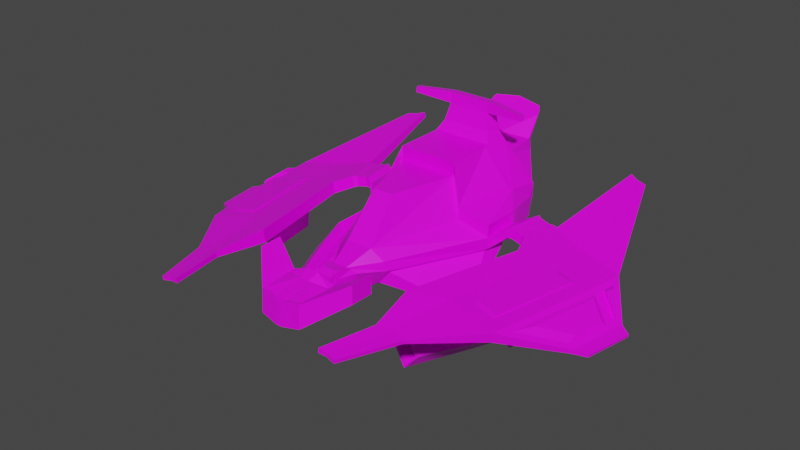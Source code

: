# Source: Spaceship8.blend  (saved by Blender 2.93.21; exported with 4.5.12 LTS)
import bpy
from mathutils import Matrix  # noqa: F401  (used for matrix-valued properties, if any)

bpy.ops.wm.read_factory_settings(use_empty=True)
scene = bpy.context.scene
scene.name = 'Scene'

# ---- collections
col_collection = bpy.data.collections.new('Collection'); scene.collection.children.link(col_collection)

# ---- images (referenced by path relative to the original .blend; pixels are not part of the script)
import os
ASSET_DIR = os.environ.get("B2B_ASSET_DIR", "")  # directory of the original .blend (textures are referenced by path, not embedded)
HERE = os.path.dirname(os.path.abspath(__file__))  # packed textures are extracted next to this script under _unpacked/

def load_image(name, relpath, width, height, colorspace="sRGB"):
    """Load a texture the original file referenced (path relative to the .blend, or extracted next to this script)."""
    p = next((c for c in (os.path.join(HERE, relpath), os.path.join(ASSET_DIR, relpath)) if relpath and os.path.exists(c)), "")
    if p:
        img = bpy.data.images.load(p, check_existing=True)
        img.name = name
    else:  # same state as the original file: an image datablock whose file is absent (Cycles renders it pink)
        img = bpy.data.images.new(name, width, height)
        img.source = "FILE"
        img.filepath = "//" + (relpath or name)
    img.colorspace_settings.name = colorspace
    return img
img_spaceship_color3_png = load_image('Spaceship Color3.png', 'Spaceship Color3.png', 1024, 1024, 'sRGB')

# ---- materials (node trees are filled in below, after node groups)
mat_material = bpy.data.materials.new('Material')
mat_material.alpha_threshold = 0.0
mat_material.use_transparent_shadow = False
mat_material.line_color = (0.0, 0.0, 0.0, 1.0)

# ---- material node trees
mat_material.use_nodes = True; mat_material.node_tree.nodes.clear()
_N = mat_material.node_tree.nodes; _L = mat_material.node_tree.links
n0 = _N.new('ShaderNodeOutputMaterial'); n0.name = 'Material Output'; n0.location = (300, 300)
n1 = _N.new('ShaderNodeBsdfPrincipled'); n1.name = 'Principled BSDF'; n1.location = (10, 300)
n1.distribution = 'GGX'
n1.subsurface_method = 'BURLEY'
n1.inputs[2].default_value = 0.4
n1.inputs[3].default_value = 1.45
n1.inputs[27].default_value = (0.0, 0.0, 0.0, 1.0)
n1.inputs[28].default_value = 1.0
n2 = _N.new('ShaderNodeTexImage'); n2.name = 'Image Texture'; n2.location = (-322, 70)
n2.image = img_spaceship_color3_png
n2.interpolation = 'Closest'
_L.new(n1.outputs[0], n0.inputs[0])
_L.new(n2.outputs[0], n1.inputs[0])
n0.is_active_output = True

# ---- world
world_world = bpy.data.worlds.new('World'); scene.world = world_world
world_world.use_nodes = True; world_world.node_tree.nodes.clear()
_N = world_world.node_tree.nodes; _L = world_world.node_tree.links
n0 = _N.new('ShaderNodeOutputWorld'); n0.name = 'World Output'; n0.location = (300, 300)
n1 = _N.new('ShaderNodeBackground'); n1.name = 'Background'; n1.location = (10, 300)
n1.inputs[0].default_value = (0.05088, 0.05088, 0.05088, 1.0)
_L.new(n1.outputs[0], n0.inputs[0])
n0.is_active_output = True
world_world.color = (0.05088, 0.05088, 0.05088)
world_world.use_sun_shadow = False
world_world.sun_shadow_jitter_overblur = 0.0

# ---- meshes
me_cube = bpy.data.meshes.new('Cube')
me_cube.from_pydata([(1.675, 0.8968, 0.5533), (1.235, -0.8589, 0.5533), (1.121, -1.011, -0.647), (1.131, 0.775, -0.6636), (0.0, -1.0, -0.7422), (1.966, -0.5492, 0.1602), (1.847, -0.528, -0.2575), (1.836, 0.446, -0.2388), (3.136, 0.7566, 0.02594), (3.19, 0.7518, 0.3415), (3.996, 0.4678, -0.08649), (4.195, 0.2371, 0.1187), (4.186, -0.7698, 0.1087), (5.138, -0.5637, -0.3003), (5.277, 0.246, -0.3117), (5.093, 0.08152, -0.03936), (5.021, -0.3403, -0.03342), (0.3738, -3.28, 0.4296), (0.0, -3.421, -0.5189), (0.0, -3.28, 0.4296), (0.7264, -3.206, 0.1477), (0.2043, -3.999, 0.1385), (0.3042, -4.047, -0.4716), (0.0, -4.112, -0.3787), (0.0, -3.999, 0.1385), (0.3146, -3.948, 0.1235), (0.0, 1.0, -0.7422), (1.966, 0.5492, 0.1602), (1.737, 1.789, 0.4367), (0.0, 1.892, -0.175), (1.184, 1.892, -0.175), (1.764, 1.622, 0.09611), (1.764, 1.622, -0.09611), (2.441, -0.1892, 0.1457), (2.745, -0.2418, 0.0923), (2.61, 0.7995, 0.1318), (2.913, 0.747, 0.07838), (2.795, -0.2463, 0.3805), (2.491, -0.1937, 0.4339), (2.66, 0.7951, 0.42), (2.963, 0.7425, 0.3666), (2.385, -0.2234, 0.4659), (2.569, 0.8593, 0.4507), (2.89, -0.3109, 0.3772), (3.074, 0.7718, 0.3619), (2.515, 0.8641, 0.1351), (3.02, 0.7767, 0.04634), (2.33, -0.2186, 0.1504), (2.835, -0.306, 0.06158), (4.131, -0.7465, -0.1278), (4.753, -0.8643, 0.009274), (4.731, -0.8465, -0.2336), (2.312, -7.18, 0.3241), (2.289, -7.178, 0.1892), (2.527, -7.157, 0.2696), (2.51, -7.156, 0.1687), (2.784, -7.202, 0.2244), (2.767, -7.2, 0.1235), (3.644, -3.432, 0.1901), (4.261, -3.543, 0.0817), (4.23, -3.559, -0.1809), (3.579, -3.442, -0.06609), (3.581, 3.779, 0.8967), (3.554, 3.782, 0.7422), (3.805, 3.671, 0.8361), (3.785, 3.673, 0.7206), (4.099, 3.62, 0.7844), (4.079, 3.622, 0.6688), (5.99, -1.12, -0.7783), (6.047, -0.7855, -0.783), (5.926, -0.8376, -0.5973), (5.918, -0.8819, -0.5967), (5.863, -1.201, -0.5904), (5.99, -1.117, -0.7786), (5.632, -2.456, -0.5564), (5.73, -2.526, -0.7512), (3.105, -0.8975, 0.3308), (3.05, -0.8926, 0.01522), (2.3, -4.284, 0.09804), (2.36, -4.289, 0.4483), (3.858, -0.3419, -0.07509), (5.14, -0.5556, -0.301), (3.164, -3.727, 0.002472), (4.509, -3.969, -0.2348), (4.014, -1.026, -1.277), (4.329, -1.078, -1.333), (3.725, -2.439, -1.245), (4.066, -2.5, -1.305), (0.7006, 1.034, 2.245), (0.8428, -0.5878, 1.595), (0.0, 1.034, 2.245), (0.0, -0.5878, 1.595), (0.2995, -2.359, 1.536), (0.0, -2.359, 1.536), (0.0, 1.528, 1.51), (0.7716, 1.703, 1.516), (0.2486, -4.357, 0.2054), (0.2486, -4.469, -0.1306), (0.0, -4.392, 0.2054), (0.2769, -4.344, -0.001785), (0.2769, -4.344, -0.01116), (0.5384, -3.153, -0.5242), (0.7594, -3.022, -0.2064), (0.4145, -3.883, -0.006011), (0.0, -4.829, -0.3486), (0.1849, -4.801, -0.3892), (0.0, -4.762, -0.3332), (0.2317, -4.608, 0.1328), (0.2317, -4.762, -0.3332), (0.0, -4.608, 0.1328), (0.1695, -5.983, 0.1369), (0.08679, -6.135, -0.5605), (0.0, -6.135, -0.5605), (0.0, -6.069, 0.1329), (0.1743, -5.068, -0.592), (0.126, -5.325, -0.5746), (0.0, -5.068, -0.592), (0.2025, -5.295, 0.2751), (0.0, -5.325, -0.5746), (0.0, -4.949, 0.4114), (0.0, -5.236, 0.2839), (0.1743, -4.949, 0.4114), (0.5718, -5.954, 0.181), (0.6012, -6.069, -0.469), (0.6231, -5.129, -0.4769), (0.6231, -5.079, 0.1983), (0.6502, -4.985, -0.4867), (0.6502, -4.918, 0.208), (1.0, -1.0, -0.7422), (1.0, 1.0, -0.7422), (1.966, -0.5492, -0.1602), (1.966, 0.5492, -0.1602), (0.8262, -3.141, -0.09834), (0.3643, -3.356, -0.6118), (2.131, -1.231, -0.7932), (1.79, -1.457, -0.9758), (1.795, -0.6196, -0.9836), (2.126, -0.7739, -0.7844), (1.621, -2.4, -0.7693), (1.517, -2.461, -0.9183), (1.411, -5.146, 0.6085), (1.481, -5.189, 0.1328), (1.485, -4.569, 0.1315), (1.414, -4.692, 0.6097), (1.489, -4.533, 0.648), (1.489, -4.544, 0.1298), (2.23, -1.253, -0.9235), (1.889, -1.48, -1.106), (1.894, -0.6424, -1.114), (2.225, -0.7966, -0.9147), (1.72, -2.422, -0.8995), (1.616, -2.484, -1.049), (2.498, -1.071, -0.9258), (1.905, -1.466, -1.244), (1.914, -0.00821, -1.257), (2.489, -0.2767, -0.9105), (1.611, -3.106, -0.8841), (1.43, -3.213, -1.143), (2.565, -1.087, -1.014), (1.972, -1.481, -1.332), (1.981, -0.02364, -1.345), (2.556, -0.2921, -0.9988), (1.678, -3.121, -0.9724), (1.497, -3.229, -1.232), (2.893, -0.9354, -0.8463), (1.949, -1.462, -1.393), (2.168, 0.4169, -1.452), (2.85, 0.1511, -1.018), (1.732, -3.703, -1.019), (1.496, -3.789, -1.3), (3.581, -1.094, -1.751), (2.637, -1.62, -2.298), (2.678, 0.2996, -2.124), (3.361, 0.03375, -1.69), (2.215, -3.814, -1.655), (1.98, -3.9, -1.936), (1.734, -3.677, -0.9097), (2.302, -3.808, -1.658), (1.409, -3.796, -1.297), (1.978, -3.926, -2.045), (2.443, -1.218, -1.045), (3.028, -1.352, -1.814), (2.158, -1.322, -1.385), (2.743, -1.456, -2.154), (2.88, 0.1252, -0.8259), (1.96, 0.4835, -1.411), (3.568, -0.0329, -1.731), (2.648, 0.3254, -2.316), (2.856, -0.8651, -1.148), (2.4, -0.6877, -1.438), (3.197, -0.9434, -1.597), (2.741, -0.766, -1.887), (0.0, 2.836, 1.211), (0.9124, 2.836, 1.211), (0.0, 2.829, 1.037), (0.879, 2.829, 1.037), (0.0, 2.681, 1.552), (0.6617, 2.506, 1.546), (1.603, 0.7895, 1.011), (1.203, -0.7291, 0.9998), (1.966, 0.5492, 0.5234), (1.764, 1.622, 0.4593), (1.966, -0.5492, 0.5234), (1.737, 1.789, 0.7999), (0.8493, 0.8667, 1.959), (0.8428, -0.5878, 1.958), (0.0, 0.8667, 1.959), (0.0, -0.5878, 1.958), (0.0, 1.536, 1.872), (0.9855, 1.536, 1.872), (0.0, 1.448, 2.19), (0.785, 1.448, 2.19), (6.291, -1.239, -0.8208), (6.336, -0.9779, -0.8245), (6.349, -0.979, -0.7485), (6.305, -1.24, -0.7448), (6.305, -1.237, -0.7447), (6.292, -1.236, -0.821), (6.103, -2.336, -0.7149), (6.089, -2.335, -0.7997), (2.901, -5.508, 0.2187), (3.326, -5.586, 0.04025), (3.344, -5.587, 0.1409), (2.883, -5.507, 0.1183), (2.606, -5.669, 0.2846), (2.583, -5.666, 0.1504), (0.0, 1.155, 2.702), (0.604, 1.155, 2.702), (0.0, 1.448, 2.664), (0.6636, 1.448, 2.664), (0.0, 1.193, 2.991), (0.604, 1.193, 2.991), (0.0, 1.486, 2.952), (0.6636, 1.486, 2.952), (1.718, 1.176, 2.767), (1.686, 1.018, 2.787), (1.718, 1.197, 2.923), (1.686, 1.038, 2.944), (0.0, 2.957, 1.296), (0.8441, 2.957, 1.296), (0.0, 3.099, 1.563), (0.8136, 2.956, 1.433), (0.0, 3.406, 2.181), (0.8065, 3.291, 2.072), (0.7858, 3.35, 2.036), (0.0, 3.461, 2.141), (0.0, 3.471, 2.264), (0.7897, 3.363, 2.16), (0.772, 3.413, 2.129), (0.0, 3.518, 2.23), (0.0, 3.548, 2.355), (0.7262, 3.456, 2.265), (0.7146, 3.489, 2.245), (0.0, 3.579, 2.332), (3.586, -5.264, 0.1184), (3.828, -4.941, 0.09591), (4.07, -4.618, 0.07341), (4.312, -4.296, 0.0509), (2.939, -5.151, 0.09517), (2.996, -4.795, 0.072), (3.052, -4.439, 0.04882), (3.108, -4.083, 0.02565), (2.526, -5.39, 0.14), (2.47, -5.113, 0.1295), (2.413, -4.837, 0.119), (2.356, -4.56, 0.1085), (3.148, -4.087, 0.2552), (3.086, -4.442, 0.2461), (3.024, -4.797, 0.237), (2.962, -5.153, 0.2278), (4.272, -4.292, -0.1798), (4.036, -4.615, -0.1248), (3.799, -4.939, -0.06976), (3.563, -5.262, -0.01476), (2.409, -4.565, 0.4155), (2.459, -4.841, 0.3828), (2.508, -5.117, 0.3501), (2.557, -5.393, 0.3173), (5.074, 0.918, 0.09634), (4.83, 1.594, 0.2684), (4.587, 2.269, 0.4404), (4.343, 2.945, 0.6124), (3.851, 3.03, 0.6988), (3.898, 2.388, 0.5615), (3.944, 1.747, 0.4242), (3.99, 1.106, 0.2868), (3.269, 1.357, 0.4525), (3.347, 1.963, 0.5636), (3.425, 2.568, 0.6746), (3.503, 3.174, 0.7856), (3.471, 3.177, 0.5989), (3.387, 2.572, 0.4557), (3.303, 1.967, 0.3124), (3.219, 1.362, 0.1692), (3.827, 3.032, 0.5592), (3.869, 2.391, 0.3978), (3.912, 1.75, 0.2363), (3.954, 1.109, 0.07493), (4.319, 2.947, 0.4727), (4.558, 2.272, 0.2766), (4.798, 1.597, 0.08053), (5.037, 0.9213, -0.1156), (4.037, 0.4641, 0.1495), (5.389, -0.09682, -0.1584), (3.899, -0.3456, 0.1609), (4.123, -0.1847, 0.1246), (5.323, -0.4832, -0.153), (4.771, -3.499, -0.07246), (5.267, -0.7978, -0.1455), (3.209, -3.731, 0.2644), (1.675, 0.8968, 0.9165), (1.235, -0.8589, 0.9165), (0.8451, 0.7632, 1.954), (0.1035, 0.7632, 1.959), (0.855, -0.4843, 1.95), (0.1035, -0.4843, 1.958), (0.08679, -6.069, 0.1329), (0.126, -5.236, 0.2839), (0.6518, -5.154, 0.2032), (0.6012, -6.032, 0.1903), (1.481, -5.183, 0.645), (1.485, -4.56, 0.6463), (4.399, -3.745, 0.05664), (4.954, -0.7209, -0.02513), (3.439, -3.573, 0.225), (4.051, -0.5703, 0.1333), (5.317, 0.2424, -0.07568), (5.179, -0.5673, -0.06428), (4.555, -3.973, 0.0284), (5.181, -0.5592, -0.0639), (6.064, -0.787, -0.6855), (6.007, -1.121, -0.6808), (5.749, -2.528, -0.6425), (6.007, -1.118, -0.6807), (5.506, -0.3023, -0.1267), (5.458, -0.5835, -0.1227), (4.993, -2.954, -0.1023), (5.354, -0.9887, -0.1554), (5.897, -0.8415, -0.446), (5.891, -0.8737, -0.4456), (5.62, -2.196, -0.4545), (5.788, -1.282, -0.4792), (0.972, 1.528, 1.51), (0.1749, 1.703, 1.516), (0.8586, 2.827, 1.512), (0.1749, 2.506, 1.546), (4.262, -3.423, 0.1134), (4.711, -0.9758, 0.04725), (3.698, -3.322, 0.2124), (4.193, -0.8894, 0.1381)], [], [(89, 1, 311, 205), (26, 129, 128, 4), (4, 128, 133, 18), (27, 31, 201, 200), (3, 7, 137, 136), (6, 102, 138, 134), (43, 48, 77, 76), (48, 46, 8, 77), (46, 44, 9, 8), (44, 43, 76, 9), (290, 289, 62, 63), (77, 8, 10, 80), (282, 281, 66, 64), (9, 76, 304, 302), (327, 13, 68, 331), (11, 305, 16, 15), (80, 13, 81), (80, 10, 14, 13), (133, 17, 21, 22), (1, 128, 133, 17), (5, 1, 17, 20), (342, 28, 193, 344), (130, 5, 20, 132), (25, 21, 96, 99), (103, 25, 99, 100), (132, 20, 25, 103), (17, 19, 24, 21), (20, 17, 21, 25), (18, 133, 22, 23), (0, 129, 30, 28), (129, 26, 29, 30), (30, 29, 194, 195), (30, 28, 31, 32), (131, 129, 30, 32), (27, 131, 32, 31), (19, 17, 92, 93), (342, 94, 208, 209), (27, 5, 41, 42), (39, 38, 37, 40), (131, 27, 42, 45), (35, 39, 40, 36), (130, 131, 45, 47), (33, 35, 36, 34), (5, 130, 47, 41), (38, 33, 34, 37), (38, 39, 42, 41), (40, 37, 43, 44), (39, 35, 45, 42), (36, 40, 44, 46), (35, 33, 47, 45), (34, 36, 46, 48), (33, 38, 41, 47), (37, 34, 48, 43), (220, 224, 52, 54), (222, 220, 54, 56), (327, 304, 329), (13, 327, 329, 81), (52, 53, 55, 54), (54, 55, 57, 56), (223, 221, 57, 55), (221, 222, 56, 57), (225, 223, 55, 53), (224, 225, 53, 52), (77, 80, 82, 78), (81, 329, 333, 73), (60, 61, 86, 87), (50, 12, 349, 347), (304, 76, 79, 309), (65, 64, 66, 67), (63, 62, 64, 65), (294, 290, 63, 65), (298, 294, 65, 67), (281, 298, 67, 66), (289, 282, 64, 62), (73, 333, 216, 217), (75, 73, 217, 219), (13, 14, 69, 68), (83, 81, 73, 75), (328, 83, 75, 332), (14, 326, 330, 69), (72, 308, 337, 341), (307, 74, 340, 336), (76, 77, 78, 79), (51, 49, 80, 81), (49, 61, 82, 80), (60, 51, 81, 83), (61, 60, 83, 82), (84, 85, 87, 86), (61, 49, 84, 86), (51, 60, 87, 85), (49, 51, 85, 84), (28, 342, 209, 203), (89, 91, 93, 92), (1, 5, 202, 311), (31, 28, 203, 201), (17, 1, 89, 92), (23, 22, 105, 104), (111, 316, 113, 112), (21, 24, 98, 96), (22, 103, 100, 97), (22, 97, 108, 105), (133, 132, 103, 22), (118, 115, 111, 112), (104, 105, 108, 106), (96, 98, 109, 107), (317, 120, 113, 316), (97, 100, 99, 96, 107, 108), (115, 317, 125, 124), (108, 107, 121, 114), (107, 109, 119, 121), (106, 108, 114, 116), (111, 115, 124, 123), (121, 119, 120, 317), (116, 114, 115, 118), (127, 125, 321, 144), (123, 124, 142, 141), (114, 121, 127, 126), (316, 111, 123, 319), (115, 114, 126, 124), (121, 317, 125, 127), (117, 110, 122, 318), (3, 2, 128, 129), (6, 7, 131, 130), (7, 3, 129, 131), (101, 102, 132, 133), (102, 6, 130, 132), (2, 101, 133, 128), (138, 139, 151, 150), (139, 135, 147, 151), (2, 3, 136, 135), (101, 2, 135, 139), (102, 101, 139, 138), (7, 6, 134, 137), (142, 321, 320, 141), (145, 144, 321, 142), (126, 127, 144, 145), (318, 122, 140, 143), (319, 123, 141, 320), (124, 126, 145, 142), (147, 148, 154, 153), (148, 149, 155, 154), (137, 134, 146, 149), (134, 138, 150, 146), (136, 137, 149, 148), (135, 136, 148, 147), (152, 156, 162, 158), (155, 152, 158, 161), (151, 147, 153, 157), (150, 151, 157, 156), (149, 146, 152, 155), (146, 150, 156, 152), (163, 159, 165, 178), (159, 160, 185, 165), (154, 155, 161, 160), (153, 154, 160, 159), (157, 153, 159, 163), (156, 157, 163, 162), (166, 167, 188, 189), (164, 176, 177, 170), (162, 163, 178, 176), (161, 158, 164, 184), (158, 162, 176, 164), (160, 161, 184, 185), (171, 187, 186, 170), (171, 170, 177, 179), (165, 185, 187, 171), (178, 165, 171, 179), (169, 175, 183, 182), (184, 164, 170, 186), (168, 174, 177, 176), (169, 168, 176, 178), (174, 175, 179, 177), (175, 169, 178, 179), (180, 182, 183, 181), (168, 169, 182, 180), (175, 174, 181, 183), (174, 168, 180, 181), (167, 166, 185, 184), (172, 173, 186, 187), (173, 167, 184, 186), (166, 172, 187, 185), (189, 188, 190, 191), (172, 166, 189, 191), (173, 172, 191, 190), (167, 173, 190, 188), (193, 192, 238, 239), (194, 192, 193, 195), (343, 95, 197, 345), (28, 30, 195, 193), (310, 311, 202, 200), (199, 198, 312, 314), (310, 200, 201, 203), (312, 313, 315, 314), (204, 209, 211, 88), (310, 203, 209, 204), (91, 89, 205, 207), (5, 27, 200, 202), (211, 210, 228, 229), (206, 204, 88, 90), (209, 208, 210, 211), (213, 214, 215, 212), (217, 216, 218, 219), (331, 68, 212, 215), (68, 69, 213, 212), (332, 75, 219, 218), (333, 332, 218, 216), (69, 330, 214, 213), (330, 331, 215, 214), (277, 262, 225, 224), (262, 258, 223, 225), (273, 254, 222, 221), (258, 273, 221, 223), (254, 269, 220, 222), (269, 277, 224, 220), (229, 228, 232, 233), (90, 88, 227, 226), (88, 211, 229, 227), (230, 231, 233, 232), (231, 227, 235, 237), (226, 227, 231, 230), (235, 234, 236, 237), (227, 229, 234, 235), (229, 233, 236, 234), (233, 231, 237, 236), (239, 238, 240, 241), (344, 193, 239, 241), (241, 240, 245, 244), (243, 244, 248, 247), (344, 241, 244, 243), (196, 344, 243, 242), (246, 247, 251, 250), (244, 245, 249, 248), (242, 243, 247, 246), (250, 251, 252, 253), (247, 248, 252, 251), (248, 249, 253, 252), (309, 79, 274, 266), (266, 274, 275, 267), (267, 275, 276, 268), (268, 276, 277, 269), (328, 309, 266, 257), (257, 266, 267, 256), (256, 267, 268, 255), (255, 268, 269, 254), (82, 83, 270, 261), (261, 270, 271, 260), (260, 271, 272, 259), (259, 272, 273, 258), (83, 328, 257, 270), (270, 257, 256, 271), (271, 256, 255, 272), (272, 255, 254, 273), (78, 82, 261, 265), (265, 261, 260, 264), (264, 260, 259, 263), (263, 259, 258, 262), (79, 78, 265, 274), (274, 265, 264, 275), (275, 264, 263, 276), (276, 263, 262, 277), (9, 302, 285, 286), (286, 285, 284, 287), (287, 284, 283, 288), (288, 283, 282, 289), (326, 14, 301, 278), (278, 301, 300, 279), (279, 300, 299, 280), (280, 299, 298, 281), (14, 10, 297, 301), (301, 297, 296, 300), (300, 296, 295, 299), (299, 295, 294, 298), (10, 8, 293, 297), (297, 293, 292, 296), (296, 292, 291, 295), (295, 291, 290, 294), (302, 326, 278, 285), (285, 278, 279, 284), (284, 279, 280, 283), (283, 280, 281, 282), (8, 9, 286, 293), (293, 286, 287, 292), (292, 287, 288, 291), (291, 288, 289, 290), (305, 11, 302, 304), (15, 16, 327, 326), (11, 15, 326, 302), (16, 305, 304, 327), (323, 322, 328, 329), (322, 324, 309, 328), (325, 323, 329, 304), (324, 325, 304, 309), (198, 199, 311, 310), (313, 312, 204, 206), (314, 315, 207, 205), (315, 313, 206, 207), (312, 198, 310, 204), (199, 314, 205, 311), (110, 117, 317, 316), (117, 318, 125, 317), (122, 110, 316, 319), (143, 140, 320, 321), (318, 143, 321, 125), (140, 122, 319, 320), (50, 59, 322, 323), (59, 58, 324, 322), (12, 50, 323, 325), (58, 12, 325, 324), (306, 303, 326, 327), (307, 308, 329, 328), (70, 71, 331, 330), (72, 74, 332, 333), (308, 72, 333, 329), (71, 306, 327, 331), (74, 307, 328, 332), (303, 70, 330, 326), (337, 336, 340, 341), (334, 335, 339, 338), (71, 70, 338, 339), (303, 306, 335, 334), (70, 303, 334, 338), (306, 71, 339, 335), (74, 72, 341, 340), (308, 307, 336, 337), (95, 343, 94, 342), (345, 197, 344, 196), (197, 95, 342, 344), (343, 345, 196, 94), (347, 349, 348, 346), (59, 50, 347, 346), (12, 58, 348, 349), (58, 59, 346, 348)])
_uv = me_cube.uv_layers.new(name='UVMap')
_uv.uv.foreach_set('vector', [0.2597, 0.7389, 0.2597, 0.7389, 0.2597, 0.7389, 0.2597, 0.7389, 0.2793, 0.6871, 0.3129, 0.6871, 0.3129, 0.7543, 0.2793, 0.7543, 0.2793, 0.7543, 0.3129, 0.7543, 0.3129, 0.7543, 0.2793, 0.7543, 0.3129, 0.7543, 0.3129, 0.7543, 0.3129, 0.7543, 0.3129, 0.7543, 0.3129, 0.6932, 0.3129, 0.6953, 0.3129, 0.6953, 0.3129, 0.6932, 0.3129, 0.7543, 0.3129, 0.7543, 0.3129, 0.7543, 0.3129, 0.7543, 0.2627, 0.7359, 0.2597, 0.7359, 0.2597, 0.7359, 0.2627, 0.7359, 0.3129, 0.7543, 0.3129, 0.6871, 0.3129, 0.6871, 0.3129, 0.7543, 0.2457, 0.7543, 0.3129, 0.7543, 0.3129, 0.7543, 0.2457, 0.7543, 0.2597, 0.7359, 0.2597, 0.7389, 0.2597, 0.7389, 0.2597, 0.7359, 0.2457, 0.7543, 0.3129, 0.7543, 0.3129, 0.7543, 0.2457, 0.7543, 0.3129, 0.7543, 0.3129, 0.6871, 0.3129, 0.6871, 0.3129, 0.7543, 0.2597, 0.7359, 0.2612, 0.7359, 0.2597, 0.7359, 0.2597, 0.7359, 0.2597, 0.7359, 0.2597, 0.7389, 0.2597, 0.7389, 0.2597, 0.7359, 0.2627, 0.7389, 0.2597, 0.7389, 0.2597, 0.7389, 0.2627, 0.7389, 0.7743, 0.225, 0.7743, 0.2266, 0.7743, 0.2266, 0.7743, 0.225, 0.3129, 0.7543, 0.3129, 0.7543, 0.3129, 0.7543, 0.3129, 0.7543, 0.3129, 0.6871, 0.3129, 0.6871, 0.3129, 0.7543, 0.2597, 0.7359, 0.2627, 0.7359, 0.2627, 0.7359, 0.2597, 0.7359, 0.2627, 0.7359, 0.2597, 0.7359, 0.2597, 0.7359, 0.2627, 0.7359, 0.2597, 0.7389, 0.2597, 0.7389, 0.2597, 0.7389, 0.2597, 0.7389, 0.3129, 0.7543, 0.3129, 0.7543, 0.3129, 0.7543, 0.3129, 0.7543, 0.2597, 0.7359, 0.2627, 0.7359, 0.2627, 0.7359, 0.2597, 0.7359, 0.2597, 0.7389, 0.2597, 0.7389, 0.2597, 0.7389, 0.2597, 0.7389, 0.2597, 0.7359, 0.2627, 0.7359, 0.2627, 0.7359, 0.2597, 0.7359, 0.2597, 0.7359, 0.2627, 0.7359, 0.2627, 0.7359, 0.2597, 0.7359, 0.2597, 0.7389, 0.2612, 0.7389, 0.2612, 0.7389, 0.2597, 0.7389, 0.2597, 0.7389, 0.2597, 0.7389, 0.2597, 0.7389, 0.2597, 0.7389, 0.2793, 0.7543, 0.3129, 0.7543, 0.3129, 0.7543, 0.2793, 0.7543, 0.3129, 0.7543, 0.2457, 0.7543, 0.2457, 0.7543, 0.3129, 0.7543, 0.3129, 0.6871, 0.2793, 0.6871, 0.2793, 0.6871, 0.3129, 0.6871, 0.3129, 0.6871, 0.2793, 0.6871, 0.2793, 0.6871, 0.3129, 0.6871, 0.2457, 0.7543, 0.3129, 0.7543, 0.3129, 0.7543, 0.2457, 0.7543, 0.3129, 0.6871, 0.3129, 0.6871, 0.3129, 0.6871, 0.3129, 0.6871, 0.3129, 0.7543, 0.2457, 0.7543, 0.2457, 0.7543, 0.3129, 0.7543, 0.8162, 0.7234, 0.8147, 0.7234, 0.8147, 0.7234, 0.8162, 0.7234, 0.2597, 0.7359, 0.2612, 0.7359, 0.2612, 0.7359, 0.2597, 0.7359, 0.2597, 0.7359, 0.2597, 0.7389, 0.2597, 0.7389, 0.2597, 0.7359, 0.2597, 0.7359, 0.2597, 0.7389, 0.2597, 0.7389, 0.2597, 0.7359, 0.2457, 0.7543, 0.3129, 0.7543, 0.3129, 0.7543, 0.2457, 0.7543, 0.2457, 0.7543, 0.3129, 0.7543, 0.3129, 0.7543, 0.2457, 0.7543, 0.3129, 0.7543, 0.3129, 0.6871, 0.3129, 0.6871, 0.3129, 0.7543, 0.3129, 0.7543, 0.3129, 0.6871, 0.3129, 0.6871, 0.3129, 0.7543, 0.2627, 0.7359, 0.2597, 0.7359, 0.2597, 0.7359, 0.2627, 0.7359, 0.2627, 0.7359, 0.2597, 0.7359, 0.2597, 0.7359, 0.2627, 0.7359, 0.2597, 0.7389, 0.2597, 0.7359, 0.2597, 0.7359, 0.2597, 0.7389, 0.2597, 0.7359, 0.2597, 0.7389, 0.2597, 0.7389, 0.2597, 0.7359, 0.3129, 0.7543, 0.2457, 0.7543, 0.2457, 0.7543, 0.3129, 0.7543, 0.2457, 0.7543, 0.3129, 0.7543, 0.3129, 0.7543, 0.2457, 0.7543, 0.3129, 0.6871, 0.3129, 0.7543, 0.3129, 0.7543, 0.3129, 0.6871, 0.3129, 0.7543, 0.3129, 0.6871, 0.3129, 0.6871, 0.3129, 0.7543, 0.2597, 0.7359, 0.2627, 0.7359, 0.2627, 0.7359, 0.2597, 0.7359, 0.2627, 0.7359, 0.2597, 0.7359, 0.2597, 0.7359, 0.2627, 0.7359, 0.2597, 0.7389, 0.2597, 0.7389, 0.2597, 0.7389, 0.2597, 0.7389, 0.2616, 0.7389, 0.2597, 0.7389, 0.2597, 0.7389, 0.2597, 0.7389, 0.2597, 0.7389, 0.2597, 0.7389, 0.2597, 0.7389, 0.2597, 0.7389, 0.2627, 0.7389, 0.2627, 0.7389, 0.2597, 0.7389, 0.2627, 0.7359, 0.2597, 0.7359, 0.2597, 0.7359, 0.2627, 0.7359, 0.2627, 0.7359, 0.2597, 0.7359, 0.2597, 0.7359, 0.2627, 0.7359, 0.3129, 0.7543, 0.3129, 0.7543, 0.3129, 0.7543, 0.3129, 0.7543, 0.2593, 0.7389, 0.2631, 0.7389, 0.2627, 0.7389, 0.2597, 0.7389, 0.3129, 0.7543, 0.3129, 0.7543, 0.3129, 0.7543, 0.3129, 0.7543, 0.2632, 0.7359, 0.2592, 0.7359, 0.2597, 0.7359, 0.2627, 0.7359, 0.3129, 0.7543, 0.3129, 0.7543, 0.3129, 0.7543, 0.3129, 0.7543, 0.2597, 0.7389, 0.2627, 0.7389, 0.2627, 0.7389, 0.2597, 0.7389, 0.3129, 0.7543, 0.3129, 0.7543, 0.3129, 0.7543, 0.3129, 0.7543, 0.7746, 0.2273, 0.7745, 0.2273, 0.7745, 0.2273, 0.7746, 0.2273, 0.2597, 0.7389, 0.2597, 0.7389, 0.2597, 0.7389, 0.2597, 0.7389, 0.2457, 0.7543, 0.3129, 0.7543, 0.3129, 0.7543, 0.2457, 0.7543, 0.2457, 0.7543, 0.3129, 0.7543, 0.3129, 0.7543, 0.2457, 0.7543, 0.3129, 0.6871, 0.3129, 0.6871, 0.3129, 0.6871, 0.3129, 0.6871, 0.3129, 0.6871, 0.3129, 0.6871, 0.3129, 0.6871, 0.3129, 0.6871, 0.2612, 0.7359, 0.2597, 0.7359, 0.2597, 0.7359, 0.2627, 0.7359, 0.2597, 0.7359, 0.2597, 0.7359, 0.2597, 0.7359, 0.2597, 0.7359, 0.2597, 0.7389, 0.2627, 0.7389, 0.2627, 0.7389, 0.2597, 0.7389, 0.3129, 0.7543, 0.3129, 0.7543, 0.3129, 0.7543, 0.3129, 0.7543, 0.3129, 0.7543, 0.3129, 0.6871, 0.3129, 0.6871, 0.3129, 0.7543, 0.3129, 0.7543, 0.3129, 0.7543, 0.3129, 0.7543, 0.3129, 0.7543, 0.2636, 0.7389, 0.2589, 0.7389, 0.2589, 0.7389, 0.2636, 0.7389, 0.2597, 0.7359, 0.2627, 0.7359, 0.2627, 0.7359, 0.2597, 0.7359, 0.8038, 0.2295, 0.8037, 0.2295, 0.8037, 0.2295, 0.8038, 0.2295, 0.8071, 0.2295, 0.807, 0.2295, 0.807, 0.2295, 0.8071, 0.2295, 0.2627, 0.7359, 0.2597, 0.7359, 0.2588, 0.7359, 0.2636, 0.7359, 0.3129, 0.7543, 0.3129, 0.7543, 0.3129, 0.7543, 0.3129, 0.7543, 0.3129, 0.7543, 0.3129, 0.7543, 0.3129, 0.7543, 0.3129, 0.7543, 0.3129, 0.7543, 0.3129, 0.7543, 0.3129, 0.7543, 0.3129, 0.7543, 0.3129, 0.7543, 0.3129, 0.7543, 0.3129, 0.7543, 0.3129, 0.7543, 0.3129, 0.7543, 0.3129, 0.7543, 0.3129, 0.7543, 0.3129, 0.7543, 0.3129, 0.7543, 0.3129, 0.7543, 0.3129, 0.7543, 0.3129, 0.7543, 0.3129, 0.7543, 0.3129, 0.7543, 0.3129, 0.7543, 0.3129, 0.7543, 0.3129, 0.7543, 0.3129, 0.7543, 0.3129, 0.7543, 0.3129, 0.7543, 0.3129, 0.7543, 0.3129, 0.7543, 0.3129, 0.7543, 0.3129, 0.7543, 0.8147, 0.7234, 0.8162, 0.7234, 0.8162, 0.7234, 0.8147, 0.7234, 0.2597, 0.7389, 0.2597, 0.7389, 0.2597, 0.7389, 0.2597, 0.7389, 0.3129, 0.7543, 0.3129, 0.7543, 0.3129, 0.7543, 0.3129, 0.7543, 0.8147, 0.7234, 0.8147, 0.7234, 0.8147, 0.7234, 0.8147, 0.7234, 0.2793, 0.7543, 0.3129, 0.7543, 0.3129, 0.7543, 0.2793, 0.7543, 0.2597, 0.7359, 0.2627, 0.7359, 0.2627, 0.7374, 0.2597, 0.7374, 0.2597, 0.7389, 0.2612, 0.7389, 0.2612, 0.7389, 0.2597, 0.7389, 0.3129, 0.7543, 0.3129, 0.7543, 0.3129, 0.7543, 0.3129, 0.7543, 0.3129, 0.7543, 0.3129, 0.7543, 0.3129, 0.7543, 0.3129, 0.7543, 0.3129, 0.7543, 0.3129, 0.7543, 0.3129, 0.7543, 0.3129, 0.7543, 0.2793, 0.7543, 0.3129, 0.7543, 0.3129, 0.7543, 0.2793, 0.7543, 0.2793, 0.7543, 0.3129, 0.7543, 0.3129, 0.7543, 0.2793, 0.7543, 0.2597, 0.7389, 0.2612, 0.7389, 0.2612, 0.7389, 0.2597, 0.7389, 0.2597, 0.7389, 0.2612, 0.7389, 0.2612, 0.7389, 0.2597, 0.7389, 0.2597, 0.7359, 0.2597, 0.7359, 0.2627, 0.7359, 0.2627, 0.7359, 0.2627, 0.7359, 0.2597, 0.7359, 0.2597, 0.7359, 0.2627, 0.7359, 0.2627, 0.7359, 0.2597, 0.7359, 0.2597, 0.7359, 0.2627, 0.7359, 0.2627, 0.7359, 0.2597, 0.7359, 0.2597, 0.7389, 0.2612, 0.7389, 0.2612, 0.7389, 0.2597, 0.7389, 0.2793, 0.7543, 0.3129, 0.7543, 0.3129, 0.7543, 0.2793, 0.7543, 0.3129, 0.7543, 0.3129, 0.7543, 0.3129, 0.7543, 0.3129, 0.7543, 0.2597, 0.7389, 0.2612, 0.7389, 0.2612, 0.7389, 0.2597, 0.7389, 0.2793, 0.7543, 0.3129, 0.7543, 0.3129, 0.7543, 0.2793, 0.7543, 0.2597, 0.7389, 0.2597, 0.7389, 0.2597, 0.7389, 0.2597, 0.7389, 0.3129, 0.7543, 0.3129, 0.7543, 0.3129, 0.7543, 0.3129, 0.7543, 0.2597, 0.7359, 0.2627, 0.7359, 0.2627, 0.7359, 0.2597, 0.7359, 0.2627, 0.7359, 0.2597, 0.7359, 0.2597, 0.7359, 0.2627, 0.7359, 0.3129, 0.7543, 0.3129, 0.7543, 0.3129, 0.7543, 0.3129, 0.7543, 0.2597, 0.7389, 0.2597, 0.7389, 0.2597, 0.7389, 0.2597, 0.7389, 0.7075, 0.1754, 0.7075, 0.1754, 0.7075, 0.1754, 0.7075, 0.1754, 0.3129, 0.6932, 0.3129, 0.7543, 0.3129, 0.7543, 0.3129, 0.6871, 0.3129, 0.7543, 0.3129, 0.6953, 0.3129, 0.6871, 0.3129, 0.7543, 0.3129, 0.6953, 0.3129, 0.6932, 0.3129, 0.6871, 0.3129, 0.6871, 0.3129, 0.7543, 0.3129, 0.7543, 0.3129, 0.7543, 0.3129, 0.7543, 0.3129, 0.7543, 0.3129, 0.7543, 0.3129, 0.7543, 0.3129, 0.7543, 0.3129, 0.7543, 0.3129, 0.7543, 0.3129, 0.7543, 0.3129, 0.7543, 0.3129, 0.7543, 0.3129, 0.7543, 0.3129, 0.7543, 0.3129, 0.7543, 0.3129, 0.7543, 0.3129, 0.7543, 0.3129, 0.7543, 0.3129, 0.7543, 0.3129, 0.7543, 0.3129, 0.6932, 0.3129, 0.6932, 0.3129, 0.7543, 0.3129, 0.7543, 0.3129, 0.7543, 0.3129, 0.7543, 0.3129, 0.7543, 0.3129, 0.7543, 0.3129, 0.7543, 0.3129, 0.7543, 0.3129, 0.7543, 0.3129, 0.6953, 0.3129, 0.7543, 0.3129, 0.7543, 0.3129, 0.6953, 0.2597, 0.7359, 0.2627, 0.7359, 0.2627, 0.7359, 0.2597, 0.7359, 0.2597, 0.7359, 0.2627, 0.7359, 0.2627, 0.7359, 0.2597, 0.7359, 0.2597, 0.7359, 0.2627, 0.7359, 0.2627, 0.7359, 0.2597, 0.7359, 0.7075, 0.1754, 0.7075, 0.1754, 0.7075, 0.1754, 0.7075, 0.1754, 0.2627, 0.7359, 0.2597, 0.7359, 0.2597, 0.7359, 0.2627, 0.7359, 0.3129, 0.7543, 0.3129, 0.7543, 0.3129, 0.7543, 0.3129, 0.7543, 0.3129, 0.7543, 0.3129, 0.6932, 0.3129, 0.6932, 0.3129, 0.7543, 0.3129, 0.6932, 0.3129, 0.6953, 0.3129, 0.6953, 0.3129, 0.6932, 0.3129, 0.6953, 0.3129, 0.7543, 0.3129, 0.7543, 0.3129, 0.6953, 0.3129, 0.7543, 0.3129, 0.7543, 0.3129, 0.7543, 0.3129, 0.7543, 0.3129, 0.6932, 0.3129, 0.6953, 0.3129, 0.6953, 0.3129, 0.6932, 0.3129, 0.7543, 0.3129, 0.6932, 0.3129, 0.6932, 0.3129, 0.7543, 0.3129, 0.7543, 0.3129, 0.7543, 0.3129, 0.7543, 0.3129, 0.7543, 0.3129, 0.6953, 0.3129, 0.7543, 0.3129, 0.7543, 0.3129, 0.6953, 0.3129, 0.7543, 0.3129, 0.7543, 0.3129, 0.7543, 0.3129, 0.7543, 0.3129, 0.7543, 0.3129, 0.7543, 0.3129, 0.7543, 0.3129, 0.7543, 0.3129, 0.6953, 0.3129, 0.7543, 0.3129, 0.7543, 0.3129, 0.6953, 0.3129, 0.7543, 0.3129, 0.7543, 0.3129, 0.7543, 0.3129, 0.7543, 0.3129, 0.7543, 0.3129, 0.7543, 0.3129, 0.7543, 0.3129, 0.7543, 0.3129, 0.7543, 0.3129, 0.6932, 0.3129, 0.6932, 0.3129, 0.7543, 0.3129, 0.6932, 0.3129, 0.6953, 0.3129, 0.6953, 0.3129, 0.6932, 0.3129, 0.7543, 0.3129, 0.6932, 0.3129, 0.6932, 0.3129, 0.7543, 0.3129, 0.7543, 0.3129, 0.7543, 0.3129, 0.7543, 0.3129, 0.7543, 0.3129, 0.7543, 0.3129, 0.7543, 0.3129, 0.7543, 0.3129, 0.7543, 0.7438, 0.7307, 0.7438, 0.7322, 0.7438, 0.7322, 0.7438, 0.7307, 0.3129, 0.7543, 0.3129, 0.7543, 0.3129, 0.7543, 0.3129, 0.7543, 0.3129, 0.7543, 0.3129, 0.7543, 0.3129, 0.7543, 0.3129, 0.7543, 0.3129, 0.6953, 0.3129, 0.7543, 0.3129, 0.7543, 0.3129, 0.6953, 0.3129, 0.7543, 0.3129, 0.7543, 0.3129, 0.7543, 0.3129, 0.7543, 0.3129, 0.6932, 0.3129, 0.6953, 0.3129, 0.6953, 0.3129, 0.6932, 0.3129, 0.7543, 0.3129, 0.6932, 0.3129, 0.6953, 0.3129, 0.7543, 0.3129, 0.7543, 0.3129, 0.7543, 0.3129, 0.7543, 0.3129, 0.7543, 0.3129, 0.7543, 0.3129, 0.6932, 0.3129, 0.6932, 0.3129, 0.7543, 0.3129, 0.7543, 0.3129, 0.7543, 0.3129, 0.7543, 0.3129, 0.7543, 0.7438, 0.7915, 0.7438, 0.7915, 0.7438, 0.7915, 0.7438, 0.7915, 0.3129, 0.6953, 0.3129, 0.7543, 0.3129, 0.7543, 0.3129, 0.6953, 0.719, 0.2768, 0.719, 0.2768, 0.719, 0.2768, 0.719, 0.2768, 0.719, 0.2768, 0.719, 0.2768, 0.719, 0.2768, 0.719, 0.2768, 0.719, 0.2768, 0.719, 0.2768, 0.719, 0.2768, 0.719, 0.2768, 0.719, 0.2768, 0.719, 0.2768, 0.719, 0.2768, 0.719, 0.2768, 0.7438, 0.7915, 0.7438, 0.7915, 0.7438, 0.7915, 0.7438, 0.7915, 0.7438, 0.7915, 0.7438, 0.7915, 0.7438, 0.7915, 0.7438, 0.7915, 0.7438, 0.7915, 0.7438, 0.7915, 0.7438, 0.7915, 0.7438, 0.7915, 0.7438, 0.7915, 0.7438, 0.7915, 0.7438, 0.7915, 0.7438, 0.7915, 0.719, 0.2176, 0.719, 0.216, 0.719, 0.2157, 0.719, 0.2178, 0.719, 0.216, 0.719, 0.2176, 0.719, 0.2178, 0.719, 0.2157, 0.719, 0.2176, 0.719, 0.2176, 0.719, 0.2178, 0.719, 0.2178, 0.719, 0.216, 0.719, 0.216, 0.719, 0.2157, 0.719, 0.2157, 0.7438, 0.7307, 0.7438, 0.7322, 0.7438, 0.7322, 0.7438, 0.7307, 0.7438, 0.7307, 0.7438, 0.7307, 0.7438, 0.7307, 0.7438, 0.7307, 0.7438, 0.7322, 0.7438, 0.7307, 0.7438, 0.7307, 0.7438, 0.7322, 0.7438, 0.7322, 0.7438, 0.7322, 0.7438, 0.7322, 0.7438, 0.7322, 0.3129, 0.7543, 0.3129, 0.7207, 0.3129, 0.7207, 0.3129, 0.7543, 0.2457, 0.7207, 0.3129, 0.7207, 0.3129, 0.7543, 0.2457, 0.7543, 0.6842, 0.192, 0.6832, 0.192, 0.6833, 0.192, 0.6841, 0.192, 0.3129, 0.7543, 0.2457, 0.7543, 0.2457, 0.7543, 0.3129, 0.7543, 0.2597, 0.7359, 0.2597, 0.7389, 0.2597, 0.7389, 0.2597, 0.7359, 0.692, 0.6644, 0.692, 0.6618, 0.692, 0.6618, 0.692, 0.6644, 0.2597, 0.7359, 0.2597, 0.7359, 0.2597, 0.7359, 0.2597, 0.7359, 0.692, 0.6618, 0.6933, 0.6618, 0.6933, 0.6644, 0.692, 0.6644, 0.3129, 0.7543, 0.3129, 0.7543, 0.3129, 0.7543, 0.3129, 0.7543, 0.3129, 0.7543, 0.3129, 0.7543, 0.3129, 0.7543, 0.3129, 0.7543, 0.2612, 0.7389, 0.2597, 0.7389, 0.2597, 0.7389, 0.2612, 0.7389, 0.2597, 0.7389, 0.2597, 0.7359, 0.2597, 0.7359, 0.2597, 0.7389, 0.7464, 0.2243, 0.748, 0.2243, 0.748, 0.2243, 0.7464, 0.2243, 0.2612, 0.7359, 0.2597, 0.7359, 0.2597, 0.7359, 0.2612, 0.7359, 0.2597, 0.7359, 0.2612, 0.7359, 0.2612, 0.7359, 0.2597, 0.7359, 0.2597, 0.7359, 0.2627, 0.7359, 0.2627, 0.7389, 0.2597, 0.7389, 0.2597, 0.7389, 0.2627, 0.7389, 0.2636, 0.7389, 0.2589, 0.7389, 0.2627, 0.7389, 0.2597, 0.7389, 0.2597, 0.7389, 0.2627, 0.7389, 0.3129, 0.7543, 0.3129, 0.6871, 0.3129, 0.6871, 0.3129, 0.7543, 0.2636, 0.7389, 0.2589, 0.7389, 0.2589, 0.7389, 0.2636, 0.7389, 0.2597, 0.7389, 0.2636, 0.7389, 0.2636, 0.7389, 0.2597, 0.7389, 0.2597, 0.7359, 0.2627, 0.7359, 0.2627, 0.7359, 0.2597, 0.7359, 0.2597, 0.7359, 0.2597, 0.7389, 0.2597, 0.7389, 0.2597, 0.7359, 0.8306, 0.1933, 0.8265, 0.1933, 0.8266, 0.1933, 0.8305, 0.1933, 0.8802, 0.2117, 0.8802, 0.2117, 0.8802, 0.2117, 0.8802, 0.2117, 0.8266, 0.1963, 0.8306, 0.1963, 0.8305, 0.1963, 0.8266, 0.1963, 0.8802, 0.2117, 0.8802, 0.2117, 0.8802, 0.2117, 0.8802, 0.2117, 0.8294, 0.1963, 0.8271, 0.1963, 0.8271, 0.1963, 0.829, 0.1963, 0.8271, 0.1963, 0.8271, 0.1963, 0.8271, 0.1963, 0.8271, 0.1963, 0.7464, 0.2243, 0.748, 0.2243, 0.748, 0.2243, 0.7464, 0.2243, 0.748, 0.2243, 0.7464, 0.2243, 0.7464, 0.2243, 0.748, 0.2243, 0.7996, 0.2427, 0.7996, 0.2427, 0.7996, 0.2427, 0.7996, 0.2427, 0.748, 0.2243, 0.7464, 0.2243, 0.7464, 0.2243, 0.748, 0.2243, 0.7464, 0.2243, 0.7464, 0.2243, 0.7464, 0.2243, 0.7464, 0.2243, 0.748, 0.2243, 0.7464, 0.2243, 0.7464, 0.2243, 0.748, 0.2243, 0.7996, 0.2427, 0.7996, 0.2427, 0.7996, 0.2427, 0.7996, 0.2427, 0.7996, 0.2427, 0.7996, 0.2427, 0.7996, 0.2427, 0.7996, 0.2427, 0.7464, 0.2243, 0.7464, 0.2243, 0.7464, 0.2243, 0.7464, 0.2243, 0.7464, 0.2243, 0.7464, 0.2243, 0.7464, 0.2243, 0.7464, 0.2243, 0.3129, 0.7543, 0.3129, 0.7207, 0.3129, 0.7207, 0.3129, 0.7543, 0.3129, 0.7543, 0.3129, 0.7543, 0.3129, 0.7543, 0.3129, 0.7543, 0.3129, 0.7543, 0.3129, 0.7207, 0.3129, 0.7207, 0.3129, 0.7543, 0.8173, 0.2744, 0.8173, 0.2744, 0.8173, 0.2744, 0.8173, 0.2744, 0.3129, 0.7543, 0.3129, 0.7543, 0.3129, 0.7543, 0.3129, 0.7543, 0.2612, 0.7359, 0.2597, 0.7359, 0.2597, 0.7359, 0.2612, 0.7359, 0.2612, 0.7359, 0.2597, 0.7359, 0.2597, 0.7359, 0.2612, 0.7359, 0.8173, 0.2744, 0.8173, 0.2409, 0.8173, 0.2409, 0.8173, 0.2744, 0.7657, 0.256, 0.7641, 0.256, 0.7641, 0.256, 0.7657, 0.256, 0.2612, 0.7359, 0.2597, 0.7359, 0.2597, 0.7359, 0.2612, 0.7359, 0.3129, 0.7543, 0.3129, 0.7543, 0.3129, 0.7543, 0.3129, 0.7543, 0.3129, 0.7543, 0.3129, 0.7207, 0.3129, 0.7207, 0.3129, 0.7543, 0.8271, 0.1963, 0.8271, 0.1963, 0.8271, 0.1963, 0.8271, 0.1963, 0.2597, 0.7389, 0.2597, 0.7389, 0.2597, 0.7389, 0.2597, 0.7389, 0.8271, 0.1963, 0.8271, 0.1963, 0.8271, 0.1963, 0.8271, 0.1963, 0.2597, 0.7389, 0.2597, 0.7389, 0.2597, 0.7389, 0.2597, 0.7389, 0.8309, 0.1963, 0.8271, 0.1963, 0.8271, 0.1963, 0.8305, 0.1963, 0.2632, 0.7389, 0.2597, 0.7389, 0.2597, 0.7389, 0.2628, 0.7389, 0.8302, 0.1963, 0.8271, 0.1963, 0.8271, 0.1963, 0.8298, 0.1963, 0.2624, 0.7389, 0.2597, 0.7389, 0.2597, 0.7389, 0.262, 0.7389, 0.8802, 0.2117, 0.8802, 0.2117, 0.8802, 0.2117, 0.8802, 0.2117, 0.3129, 0.7543, 0.3129, 0.7543, 0.3129, 0.7543, 0.3129, 0.7543, 0.8802, 0.2117, 0.8802, 0.2117, 0.8802, 0.2117, 0.8802, 0.2117, 0.3129, 0.7543, 0.3129, 0.7543, 0.3129, 0.7543, 0.3129, 0.7543, 0.8262, 0.1963, 0.8309, 0.1963, 0.8308, 0.1963, 0.8263, 0.1963, 0.2589, 0.7389, 0.2635, 0.7389, 0.2634, 0.7389, 0.259, 0.7389, 0.8264, 0.1963, 0.8308, 0.1963, 0.8307, 0.1963, 0.8265, 0.1963, 0.2591, 0.7389, 0.2633, 0.7389, 0.2632, 0.7389, 0.2592, 0.7389, 0.8802, 0.2117, 0.8802, 0.2117, 0.8802, 0.2117, 0.8802, 0.2117, 0.3129, 0.7543, 0.3129, 0.7543, 0.3129, 0.7543, 0.3129, 0.7543, 0.8802, 0.2117, 0.8802, 0.2117, 0.8802, 0.2117, 0.8802, 0.2117, 0.3129, 0.7543, 0.3129, 0.7543, 0.3129, 0.7543, 0.3129, 0.7543, 0.831, 0.1933, 0.8262, 0.1933, 0.8263, 0.1933, 0.8309, 0.1933, 0.2635, 0.7359, 0.2589, 0.7359, 0.259, 0.7359, 0.2634, 0.7359, 0.8308, 0.1933, 0.8263, 0.1933, 0.8264, 0.1933, 0.8307, 0.1933, 0.2633, 0.7359, 0.2591, 0.7359, 0.2592, 0.7359, 0.2633, 0.7359, 0.2597, 0.7359, 0.2597, 0.7359, 0.2597, 0.7359, 0.2597, 0.7359, 0.7061, 0.2956, 0.7061, 0.2956, 0.7061, 0.2956, 0.7061, 0.2956, 0.2597, 0.7359, 0.2597, 0.7359, 0.2597, 0.7359, 0.2597, 0.7359, 0.7061, 0.2956, 0.7061, 0.2956, 0.7061, 0.2956, 0.7061, 0.2956, 0.2627, 0.7359, 0.2597, 0.7359, 0.2597, 0.7359, 0.2612, 0.7359, 0.7077, 0.2956, 0.7061, 0.2956, 0.7061, 0.2956, 0.7077, 0.2956, 0.2612, 0.7359, 0.2597, 0.7359, 0.2597, 0.7359, 0.2612, 0.7359, 0.7077, 0.2956, 0.7061, 0.2956, 0.7061, 0.2956, 0.7077, 0.2956, 0.3129, 0.6871, 0.3129, 0.6871, 0.3129, 0.6871, 0.3129, 0.6871, 0.7593, 0.2469, 0.7593, 0.2469, 0.7593, 0.2469, 0.7593, 0.2469, 0.3129, 0.6871, 0.3129, 0.6871, 0.3129, 0.6871, 0.3129, 0.6871, 0.7593, 0.2469, 0.7593, 0.2469, 0.7593, 0.2469, 0.7593, 0.2469, 0.3129, 0.6871, 0.3129, 0.6871, 0.3129, 0.6871, 0.3129, 0.6871, 0.7593, 0.2469, 0.7593, 0.2469, 0.7593, 0.2469, 0.7593, 0.2469, 0.3129, 0.6871, 0.3129, 0.6871, 0.3129, 0.6871, 0.3129, 0.6871, 0.7593, 0.2469, 0.7593, 0.2469, 0.7593, 0.2469, 0.7593, 0.2469, 0.2597, 0.7359, 0.2597, 0.7359, 0.2612, 0.7359, 0.2597, 0.7359, 0.7061, 0.2956, 0.7077, 0.2956, 0.7077, 0.2956, 0.7061, 0.2956, 0.2597, 0.7359, 0.2612, 0.7359, 0.2612, 0.7359, 0.2597, 0.7359, 0.7061, 0.2956, 0.7077, 0.2956, 0.7077, 0.2956, 0.7061, 0.2956, 0.2457, 0.7543, 0.3129, 0.7543, 0.3129, 0.7543, 0.2457, 0.7543, 0.6922, 0.314, 0.7593, 0.314, 0.7593, 0.314, 0.6922, 0.314, 0.2457, 0.7543, 0.3129, 0.7543, 0.3129, 0.7543, 0.2457, 0.7543, 0.6922, 0.314, 0.7593, 0.314, 0.7593, 0.314, 0.6922, 0.314, 0.2597, 0.7382, 0.2597, 0.7366, 0.2597, 0.7359, 0.2597, 0.7389, 0.2597, 0.7366, 0.2597, 0.7382, 0.2597, 0.7389, 0.2597, 0.7359, 0.2597, 0.7366, 0.2597, 0.7366, 0.2597, 0.7359, 0.2597, 0.7359, 0.2597, 0.7382, 0.2597, 0.7382, 0.2597, 0.7389, 0.2597, 0.7389, 0.2598, 0.7389, 0.2628, 0.7389, 0.2636, 0.7389, 0.2597, 0.7389, 0.2628, 0.7389, 0.2602, 0.7389, 0.2597, 0.7389, 0.2636, 0.7389, 0.2597, 0.7389, 0.2598, 0.7389, 0.2597, 0.7389, 0.2597, 0.7389, 0.2602, 0.7389, 0.2597, 0.7389, 0.2597, 0.7389, 0.2597, 0.7389, 0.2597, 0.736, 0.2597, 0.7387, 0.2597, 0.7389, 0.2597, 0.7359, 0.261, 0.7361, 0.2597, 0.7361, 0.2597, 0.7359, 0.2612, 0.7359, 0.2597, 0.7387, 0.261, 0.7387, 0.2612, 0.7389, 0.2597, 0.7389, 0.261, 0.7387, 0.261, 0.7361, 0.2612, 0.7359, 0.2612, 0.7389, 0.2597, 0.7361, 0.2597, 0.736, 0.2597, 0.7359, 0.2597, 0.7359, 0.2597, 0.7387, 0.2597, 0.7387, 0.2597, 0.7389, 0.2597, 0.7389, 0.2597, 0.7389, 0.2597, 0.7389, 0.2597, 0.7389, 0.2597, 0.7389, 0.2597, 0.7389, 0.2597, 0.7389, 0.2597, 0.7389, 0.2597, 0.7389, 0.2597, 0.7389, 0.2597, 0.7389, 0.2597, 0.7389, 0.2597, 0.7389, 0.2597, 0.7389, 0.2597, 0.7389, 0.2597, 0.7389, 0.2597, 0.7389, 0.2597, 0.7389, 0.2597, 0.7389, 0.2597, 0.7389, 0.2597, 0.7389, 0.2597, 0.7389, 0.2597, 0.7389, 0.2597, 0.7389, 0.2597, 0.7389, 0.7746, 0.2273, 0.7769, 0.2273, 0.7775, 0.2273, 0.7745, 0.2273, 0.7769, 0.2273, 0.7752, 0.2273, 0.7748, 0.2273, 0.7775, 0.2273, 0.7745, 0.2273, 0.7746, 0.2273, 0.7745, 0.2273, 0.7744, 0.2273, 0.7752, 0.2273, 0.7745, 0.2273, 0.7744, 0.2273, 0.7748, 0.2273, 0.2597, 0.7382, 0.2597, 0.7366, 0.2597, 0.7359, 0.2597, 0.7389, 0.2632, 0.7389, 0.2599, 0.7389, 0.2597, 0.7389, 0.2636, 0.7389, 0.2597, 0.7372, 0.2597, 0.7376, 0.2597, 0.7389, 0.2597, 0.7359, 0.26, 0.7389, 0.2631, 0.7389, 0.2636, 0.7389, 0.2597, 0.7389, 0.2599, 0.7389, 0.26, 0.7389, 0.2597, 0.7389, 0.2597, 0.7389, 0.2597, 0.7376, 0.2597, 0.7382, 0.2597, 0.7389, 0.2597, 0.7389, 0.2631, 0.7389, 0.2632, 0.7389, 0.2636, 0.7389, 0.2636, 0.7389, 0.2597, 0.7366, 0.2597, 0.7372, 0.2597, 0.7359, 0.2597, 0.7359, 0.2599, 0.7389, 0.2632, 0.7389, 0.2631, 0.7389, 0.26, 0.7389, 0.2597, 0.7366, 0.2597, 0.7382, 0.2597, 0.7376, 0.2597, 0.7372, 0.8035, 0.2282, 0.8035, 0.2279, 0.8035, 0.2279, 0.8035, 0.2282, 0.8035, 0.2272, 0.8035, 0.2288, 0.8035, 0.2288, 0.8035, 0.2272, 0.8035, 0.2279, 0.8035, 0.2272, 0.8035, 0.2272, 0.8035, 0.2279, 0.8035, 0.2288, 0.8035, 0.2282, 0.8035, 0.2282, 0.8035, 0.2288, 0.807, 0.2295, 0.8038, 0.2295, 0.8038, 0.2295, 0.807, 0.2295, 0.8037, 0.2295, 0.8071, 0.2295, 0.8071, 0.2295, 0.8037, 0.2295, 0.26, 0.7359, 0.2609, 0.7359, 0.2612, 0.7359, 0.2597, 0.7359, 0.2609, 0.7359, 0.26, 0.7359, 0.2597, 0.7359, 0.2612, 0.7359, 0.26, 0.7359, 0.26, 0.7359, 0.2597, 0.7359, 0.2597, 0.7359, 0.2609, 0.7359, 0.2609, 0.7359, 0.2612, 0.7359, 0.2612, 0.7359, 0.2652, 0.754, 0.2651, 0.754, 0.2659, 0.754, 0.2675, 0.754, 0.7769, 0.2273, 0.7746, 0.2273, 0.7746, 0.2273, 0.7769, 0.2273, 0.7745, 0.2273, 0.7752, 0.2273, 0.7752, 0.2273, 0.7745, 0.2273, 0.7752, 0.2273, 0.7769, 0.2273, 0.7769, 0.2273, 0.7752, 0.2273])
me_cube.materials.append(mat_material)
me_cube.use_remesh_preserve_volume = False
me_cube.use_remesh_preserve_attributes = False
me_cube.use_mirror_vertex_groups = False
me_cube.update()

# ---- objects
ob_cube = bpy.data.objects.new('Cube', me_cube)

# ---- transforms, parenting, visibility, modifiers, constraints
ob_cube.location = (0.0, 0.0, 0.0)
ob_cube.lock_rotations_4d = False
ob_cube.empty_display_type = 'ARROWS'
ob_cube.lineart.crease_threshold = 0.0
_m = ob_cube.modifiers.new('Mirror', 'MIRROR')
_m.use_clip = True

# ---- collection membership
col_collection.objects.link(ob_cube)

# ---- scene / render settings (as saved in the file)
scene.frame_start = 1; scene.frame_end = 250; scene.frame_set(1)
scene.render.engine = 'BLENDER_EEVEE_NEXT'
scene.cycles.use_denoising = False
scene.cycles.samples = 128
scene.cycles.sampling_pattern = 'TABULATED_SOBOL'
scene.cycles.use_adaptive_sampling = False
scene.cycles.use_light_tree = False
scene.view_settings.view_transform = 'Filmic'
bpy.context.view_layer.update()

# ---- added for rendering (the .blend has no active camera and no usable light): camera, sun
cam_auto = bpy.data.cameras.new('AutoCamera')
cam_auto.lens = 50.0
cam_auto.sensor_width = 36.0
cam_auto.clip_end = 1000.0
ob_auto_camera = bpy.data.objects.new('AutoCamera', cam_auto)
scene.collection.objects.link(ob_auto_camera)
ob_auto_camera.location = (16.2913, -21.2595, 13.3703)
ob_auto_camera.rotation_euler = (1.09748, -7.21219e-08, 0.694738)
scene.camera = ob_auto_camera
light_auto_sun = bpy.data.lights.new('AutoSun', 'SUN')
light_auto_sun.energy = 3.0
light_auto_sun.angle = 0.0523599
ob_auto_sun = bpy.data.objects.new('AutoSun', light_auto_sun)
scene.collection.objects.link(ob_auto_sun)
ob_auto_sun.rotation_euler = (0.872665, 0.174533, 0.523599)
bpy.context.view_layer.update()
